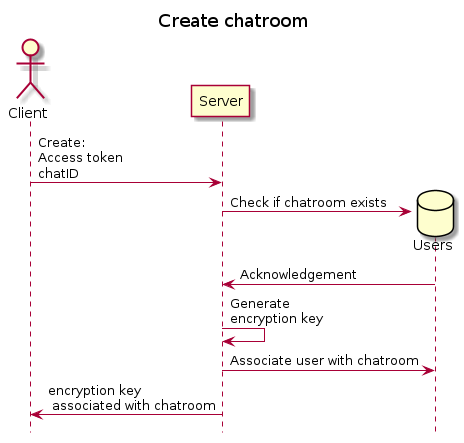

The diagram above was rendered by PlantUML. Its source (embedded in the PNG):
@startuml
hide footbox
title Create chatroom

actor Client
participant Server

Client -> Server : Create:\nAccess token\nchatID
create database Users
Server -> Users: Check if chatroom exists
Users -> Server: Acknowledgement
Server -> Server: Generate\nencryption key
Server -> Users: Associate user with chatroom
Server -> Client: encryption key\n associated with chatroom
@enduml